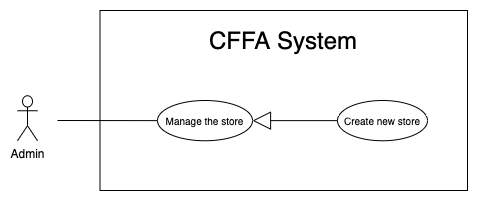

The diagram above was exported from draw.io. Its source (the exported page's mxGraphModel, read from the mxfile embedded in the PNG):
<mxGraphModel dx="946" dy="1715" grid="1" gridSize="10" guides="1" tooltips="1" connect="1" arrows="1" fold="1" page="1" pageScale="1" pageWidth="850" pageHeight="1100" math="0" shadow="0">
  <root>
    <mxCell id="NS3dzK5NLU6Ll3uViFwd-0" />
    <mxCell id="NS3dzK5NLU6Ll3uViFwd-1" parent="NS3dzK5NLU6Ll3uViFwd-0" />
    <mxCell id="NS3dzK5NLU6Ll3uViFwd-2" value="" style="rounded=0;whiteSpace=wrap;html=1;" vertex="1" parent="NS3dzK5NLU6Ll3uViFwd-1">
      <mxGeometry x="132.5" y="-1080" width="367.5" height="180" as="geometry" />
    </mxCell>
    <mxCell id="NS3dzK5NLU6Ll3uViFwd-3" value="&lt;span style=&quot;font-size: 24px&quot;&gt;CFFA System&lt;/span&gt;" style="text;html=1;strokeColor=none;fillColor=none;align=center;verticalAlign=middle;whiteSpace=wrap;rounded=0;" vertex="1" parent="NS3dzK5NLU6Ll3uViFwd-1">
      <mxGeometry x="151.25" y="-1060" width="330" height="20" as="geometry" />
    </mxCell>
    <mxCell id="NS3dzK5NLU6Ll3uViFwd-4" value="Admin" style="shape=umlActor;verticalLabelPosition=bottom;verticalAlign=top;html=1;outlineConnect=0;" vertex="1" parent="NS3dzK5NLU6Ll3uViFwd-1">
      <mxGeometry x="50" y="-994.75" width="20" height="45" as="geometry" />
    </mxCell>
    <mxCell id="NS3dzK5NLU6Ll3uViFwd-5" value="&lt;font size=&quot;1&quot;&gt;Manage the store&lt;/font&gt;" style="ellipse;whiteSpace=wrap;html=1;fillColor=#ffffff;gradientColor=none;" vertex="1" parent="NS3dzK5NLU6Ll3uViFwd-1">
      <mxGeometry x="190" y="-990" width="95" height="40.25" as="geometry" />
    </mxCell>
    <mxCell id="NS3dzK5NLU6Ll3uViFwd-6" value="" style="endArrow=none;html=1;rounded=0;" edge="1" parent="NS3dzK5NLU6Ll3uViFwd-1" source="NS3dzK5NLU6Ll3uViFwd-5">
      <mxGeometry relative="1" as="geometry">
        <mxPoint x="233" y="-970" as="sourcePoint" />
        <mxPoint x="90" y="-970" as="targetPoint" />
      </mxGeometry>
    </mxCell>
    <mxCell id="NS3dzK5NLU6Ll3uViFwd-7" value="&lt;font style=&quot;font-size: 10px&quot;&gt;Create new store&lt;br&gt;&lt;/font&gt;" style="ellipse;whiteSpace=wrap;html=1;fillColor=#ffffff;gradientColor=none;" vertex="1" parent="NS3dzK5NLU6Ll3uViFwd-1">
      <mxGeometry x="370" y="-990" width="90" height="40.25" as="geometry" />
    </mxCell>
    <mxCell id="NS3dzK5NLU6Ll3uViFwd-8" value="" style="endArrow=block;endSize=16;endFill=0;html=1;entryX=1;entryY=0.5;entryDx=0;entryDy=0;exitX=0;exitY=0.5;exitDx=0;exitDy=0;" edge="1" parent="NS3dzK5NLU6Ll3uViFwd-1" source="NS3dzK5NLU6Ll3uViFwd-7" target="NS3dzK5NLU6Ll3uViFwd-5">
      <mxGeometry width="160" relative="1" as="geometry">
        <mxPoint x="402.54999999999995" y="-779.876" as="sourcePoint" />
        <mxPoint x="293.0975000000001" y="-736.44" as="targetPoint" />
      </mxGeometry>
    </mxCell>
  </root>
</mxGraphModel>